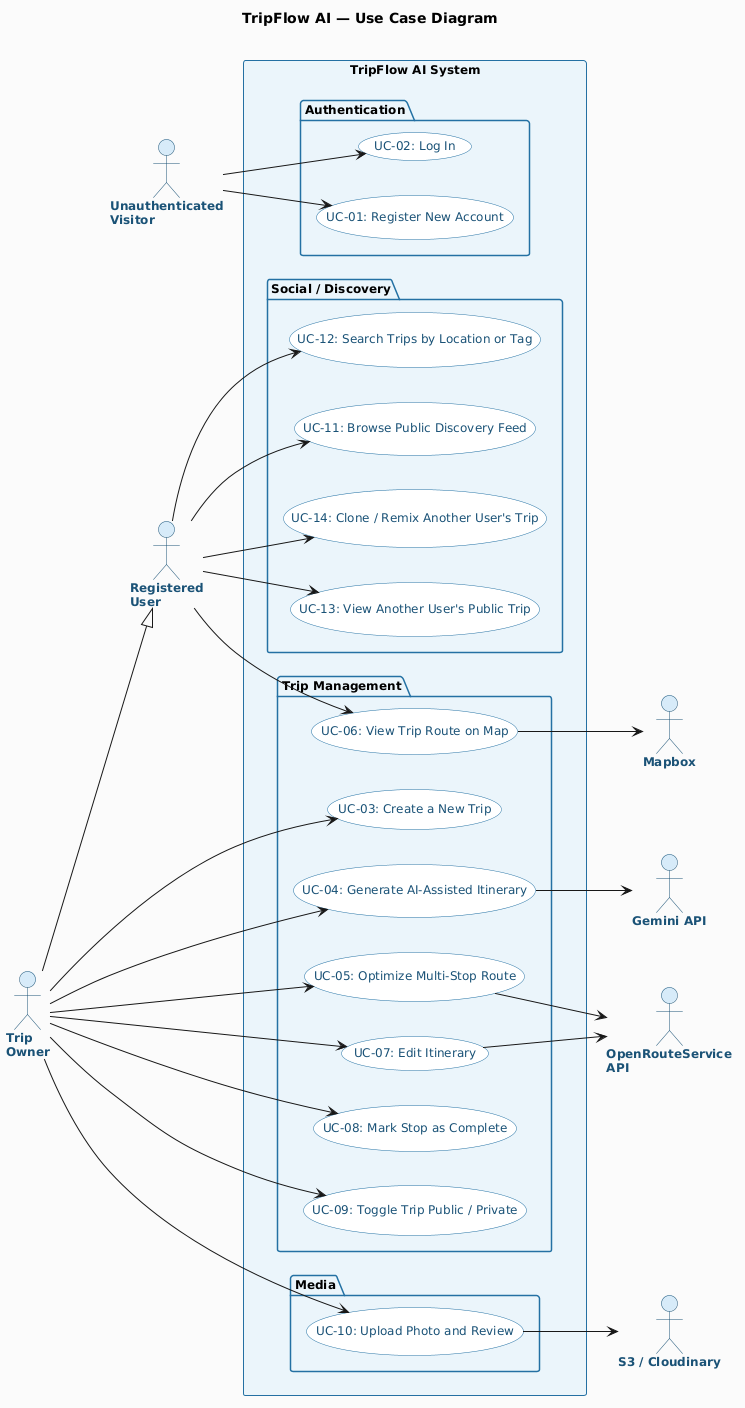

The diagram above was rendered by PlantUML. Its source (embedded in the PNG):
@startuml
skinparam defaultFontName Arial
skinparam defaultFontSize 12
skinparam BackgroundColor #FAFAFA
skinparam PackageBorderColor #2471A3
skinparam PackageBackgroundColor #EBF5FB

skinparam actor {
    BackgroundColor #D6EAF8
    BorderColor #1A5276
    FontColor #1A5276
    FontStyle bold
}

skinparam usecase {
    BackgroundColor #FFFFFF
    BorderColor #2471A3
    FontColor #1A5276
}

left to right direction

title TripFlow AI — Use Case Diagram\n

actor "Unauthenticated\nVisitor" as GUEST
actor "Registered\nUser" as USER
actor "Trip\nOwner" as OWNER

actor "OpenRouteService\nAPI" as ORS
actor "Gemini API" as GEMINI
actor "Mapbox" as MAPBOX
actor "S3 / Cloudinary" as STORAGE

OWNER --|> USER

rectangle "TripFlow AI System" {

    package "Authentication" {
        usecase "UC-01: Register New Account" as UC01
        usecase "UC-02: Log In" as UC02
    }

    package "Trip Management" {
        usecase "UC-03: Create a New Trip" as UC03
        usecase "UC-04: Generate AI-Assisted Itinerary" as UC04
        usecase "UC-05: Optimize Multi-Stop Route" as UC05
        usecase "UC-06: View Trip Route on Map" as UC06
        usecase "UC-07: Edit Itinerary" as UC07
        usecase "UC-08: Mark Stop as Complete" as UC08
        usecase "UC-09: Toggle Trip Public / Private" as UC09
    }

    package "Media" {
        usecase "UC-10: Upload Photo and Review" as UC10
    }

    package "Social / Discovery" {
        usecase "UC-11: Browse Public Discovery Feed" as UC11
        usecase "UC-12: Search Trips by Location or Tag" as UC12
        usecase "UC-13: View Another User's Public Trip" as UC13
        usecase "UC-14: Clone / Remix Another User's Trip" as UC14
    }
}

GUEST  -->  UC01
GUEST  -->  UC02

USER   -->  UC06
USER   -->  UC11
USER   -->  UC12
USER   -->  UC13
USER   -->  UC14

OWNER  -->  UC03
OWNER  -->  UC04
OWNER  -->  UC05
OWNER  -->  UC07
OWNER  -->  UC08
OWNER  -->  UC09
OWNER  -->  UC10

UC04   -->  GEMINI
UC05   -->  ORS
UC06   -->  MAPBOX
UC07   -->  ORS
UC10   -->  STORAGE
@enduml